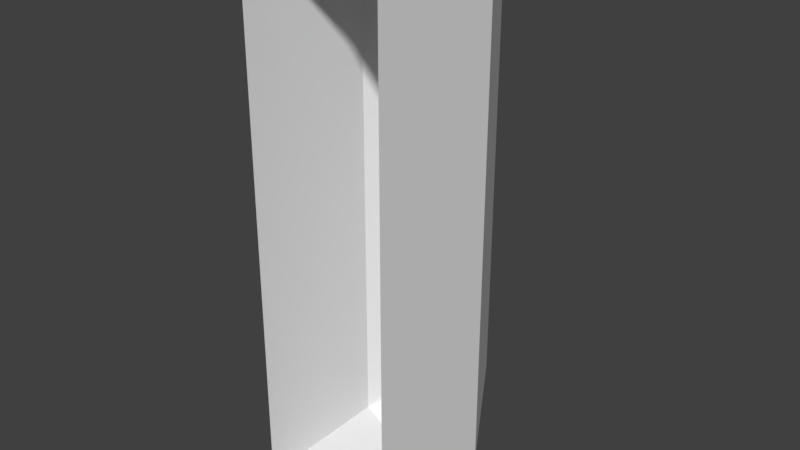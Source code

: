# Source: Wall_End.blend  (saved by Blender 2.79.0; exported with 4.5.12 LTS)
import bpy
from mathutils import Matrix  # noqa: F401  (used for matrix-valued properties, if any)

bpy.ops.wm.read_factory_settings(use_empty=True)
scene = bpy.context.scene
scene.name = 'Scene'

# ---- collections
col_collection_1 = bpy.data.collections.new('Collection 1'); scene.collection.children.link(col_collection_1)

# ---- materials (node trees are filled in below, after node groups)
mat_material_frame = bpy.data.materials.new('Material.Frame')
mat_material_frame.alpha_threshold = 0.0
mat_material_frame.use_transparent_shadow = False
mat_material_frame.roughness = 0.5
mat_material_faces = bpy.data.materials.new('Material.Faces')
mat_material_faces.alpha_threshold = 0.0
mat_material_faces.use_transparent_shadow = False
mat_material_faces.roughness = 0.5

# ---- material node trees

# ---- world
world_world = bpy.data.worlds.new('World'); scene.world = world_world
world_world.color = (0.05088, 0.05088, 0.05088)
world_world.use_sun_shadow = False
world_world.sun_shadow_jitter_overblur = 0.0
world_world.cycles.sampling_method = 'MANUAL'

# ---- meshes
me_cube = bpy.data.meshes.new('Cube')
me_cube.from_pydata([(-0.25, -0.5, -0.9), (-0.1, -0.5, -1.0), (-0.1, -0.5, 1.0), (-0.25, -0.5, 0.9), (-0.07474, 0.2746, -0.7834), (-0.09343, 0.2746, -0.705), (-0.09343, 0.2746, 0.705), (-0.07474, 0.2746, 0.7834), (0.1, -0.5, -1.0), (0.25, -0.5, -0.9), (0.25, -0.5, 0.9), (0.1, -0.5, 1.0), (0.09343, 0.2746, -0.705), (0.07474, 0.2746, -0.7834), (0.07474, 0.2746, 0.7834), (0.09343, 0.2746, 0.705), (0.25, 0.0, -0.9), (-0.25, 0.0, 0.9), (-0.25, 0.0, -0.9), (0.1, 0.0, 1.0), (0.1, 0.0, -1.0), (-0.1, 0.0, 1.0), (0.25, 0.0, 0.9), (-0.1, 0.0, -1.0)], [], [(14, 7, 21, 19), (0, 3, 17, 18), (12, 15, 22, 16), (4, 23, 18, 5), (2, 21, 17, 3), (8, 20, 16, 9), (14, 19, 22, 15), (4, 13, 20, 23), (5, 6, 7, 14, 15, 12, 13, 4), (18, 17, 6, 5), (16, 20, 13, 12), (16, 22, 10, 9), (22, 19, 11, 10), (18, 23, 1, 0), (19, 21, 2, 11), (23, 20, 8, 1), (17, 21, 7, 6)])
me_cube.polygons.foreach_set('material_index', [1, 1, 1, 0, 0, 0, 0, 1, 1, 1, 0, 1, 0, 0, 1, 1, 0])
me_cube.materials.append(mat_material_frame)
me_cube.materials.append(mat_material_faces)
me_cube.use_remesh_preserve_volume = False
me_cube.use_remesh_preserve_attributes = False
me_cube.use_mirror_vertex_groups = False
me_cube.update()

# ---- objects
ob_cube = bpy.data.objects.new('Cube', me_cube)

# ---- transforms, parenting, visibility, modifiers, constraints
ob_cube.location = (0.0, 0.0, 0.0)
ob_cube.lineart.crease_threshold = 0.0
_vg = ob_cube.vertex_groups.new(name='Group')

# ---- collection membership
col_collection_1.objects.link(ob_cube)

# ---- scene / render settings (as saved in the file)
scene.frame_start = 1; scene.frame_end = 250; scene.frame_set(2)
scene.render.engine = 'BLENDER_EEVEE_NEXT'
scene.render.resolution_percentage = 50
scene.render.dither_intensity = 0.0
scene.cycles.use_denoising = False
scene.cycles.samples = 128
scene.cycles.sampling_pattern = 'TABULATED_SOBOL'
scene.cycles.use_adaptive_sampling = False
scene.cycles.use_light_tree = False
scene.cycles.blur_glossy = 0.0
scene.cycles.sample_clamp_indirect = 0.0
scene.view_settings.view_transform = 'Standard'
bpy.context.view_layer.update()

# ---- added for rendering (the .blend has no active camera and no usable light): camera, sun
cam_auto = bpy.data.cameras.new('AutoCamera')
cam_auto.lens = 50.0
cam_auto.sensor_width = 36.0
cam_auto.clip_end = 1000.0
ob_auto_camera = bpy.data.objects.new('AutoCamera', cam_auto)
scene.collection.objects.link(ob_auto_camera)
ob_auto_camera.location = (2.0376, -2.55782, 1.63008)
ob_auto_camera.rotation_euler = (1.09748, -7.21219e-08, 0.694738)
scene.camera = ob_auto_camera
light_auto_sun = bpy.data.lights.new('AutoSun', 'SUN')
light_auto_sun.energy = 3.0
light_auto_sun.angle = 0.0523599
ob_auto_sun = bpy.data.objects.new('AutoSun', light_auto_sun)
scene.collection.objects.link(ob_auto_sun)
ob_auto_sun.rotation_euler = (0.872665, 0.174533, 0.523599)
bpy.context.view_layer.update()
